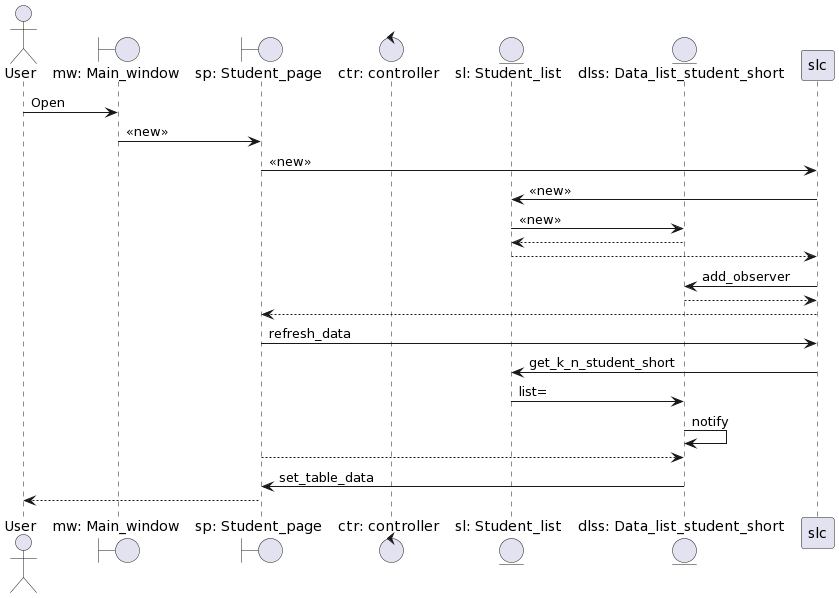

The diagram above was rendered by PlantUML. Its source (embedded in the PNG):
@startuml
'https://plantuml.com/sequence-diagram



actor       User                                as user
boundary    "mw: Main_window"                   as mw
boundary    "sp: Student_page"                  as sp
control     "ctr: controller"                   as ctr
entity      "sl: Student_list"                  as sl
entity      "dlss: Data_list_student_short"     as dlss

user -> mw : Open
mw -> sp : <<new>>
sp -> slc : <<new>>
slc -> sl : <<new>>
sl -> dlss : <<new>>
sl <-- dlss
slc <-- sl
slc -> dlss : add_observer
slc <-- dlss
sp <-- slc
sp -> slc : refresh_data
slc -> sl : get_k_n_student_short
sl -> dlss : list=
dlss -> dlss : notify
sp --> dlss
sp <- dlss : set_table_data
user <-- sp
@enduml